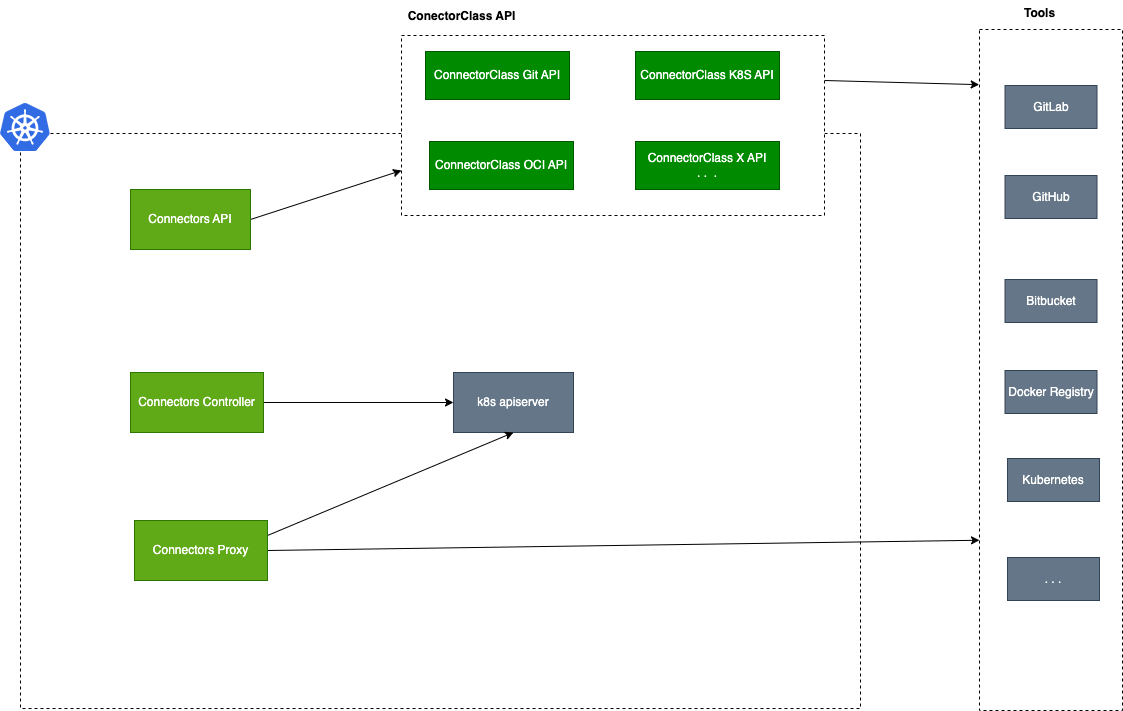

The diagram above was exported from draw.io. Its source (the exported page's mxGraphModel, read from the mxfile embedded in the PNG):
<mxGraphModel dx="664" dy="635" grid="0" gridSize="10" guides="1" tooltips="1" connect="1" arrows="1" fold="1" page="0" pageScale="1" pageWidth="827" pageHeight="1169" background="none" math="0" shadow="0">
  <root>
    <mxCell id="0" />
    <mxCell id="1" parent="0" />
    <mxCell id="2" value="" style="rounded=0;whiteSpace=wrap;html=1;dashed=1;" parent="1" vertex="1">
      <mxGeometry x="60" y="70" width="840" height="575" as="geometry" />
    </mxCell>
    <mxCell id="3" value="" style="sketch=0;aspect=fixed;html=1;points=[];align=center;image;fontSize=12;image=img/lib/mscae/Kubernetes.svg;" parent="1" vertex="1">
      <mxGeometry x="40" y="40" width="50" height="48" as="geometry" />
    </mxCell>
    <mxCell id="12" style="edgeStyle=none;html=1;exitX=1;exitY=0.5;exitDx=0;exitDy=0;entryX=0;entryY=0.75;entryDx=0;entryDy=0;" parent="1" source="4" target="5" edge="1">
      <mxGeometry relative="1" as="geometry" />
    </mxCell>
    <mxCell id="4" value="Connectors API" style="rounded=0;whiteSpace=wrap;html=1;fillColor=#60a917;fontColor=#ffffff;strokeColor=#2D7600;" parent="1" vertex="1">
      <mxGeometry x="170" y="126" width="120" height="60" as="geometry" />
    </mxCell>
    <mxCell id="28" style="edgeStyle=none;html=1;exitX=1;exitY=0.25;exitDx=0;exitDy=0;entryX=-0.002;entryY=0.081;entryDx=0;entryDy=0;entryPerimeter=0;" parent="1" source="5" target="20" edge="1">
      <mxGeometry relative="1" as="geometry" />
    </mxCell>
    <mxCell id="5" value="" style="rounded=0;whiteSpace=wrap;html=1;dashed=1;" parent="1" vertex="1">
      <mxGeometry x="441" y="-28" width="423" height="180" as="geometry" />
    </mxCell>
    <mxCell id="7" value="ConnectorClass Git API" style="rounded=0;whiteSpace=wrap;html=1;fillColor=#008a00;fontColor=#ffffff;strokeColor=#005700;" parent="1" vertex="1">
      <mxGeometry x="465" y="-12" width="144" height="48" as="geometry" />
    </mxCell>
    <mxCell id="8" value="&lt;b&gt;ConectorClass API&lt;/b&gt;" style="text;html=1;align=center;verticalAlign=middle;resizable=0;points=[];autosize=1;fillColor=none;" parent="1" vertex="1">
      <mxGeometry x="438" y="-60" width="126" height="26" as="geometry" />
    </mxCell>
    <mxCell id="9" value="ConnectorClass OCI API" style="rounded=0;whiteSpace=wrap;html=1;fillColor=#008a00;fontColor=#ffffff;strokeColor=#005700;" parent="1" vertex="1">
      <mxGeometry x="469" y="78" width="144" height="48" as="geometry" />
    </mxCell>
    <mxCell id="10" value="ConnectorClass K8S API" style="rounded=0;whiteSpace=wrap;html=1;fillColor=#008a00;fontColor=#ffffff;strokeColor=#005700;" parent="1" vertex="1">
      <mxGeometry x="675" y="-12" width="144" height="48" as="geometry" />
    </mxCell>
    <mxCell id="11" value="ConnectorClass X API&lt;br&gt;. .&amp;nbsp; ." style="rounded=0;whiteSpace=wrap;html=1;fillColor=#008a00;fontColor=#ffffff;strokeColor=#005700;" parent="1" vertex="1">
      <mxGeometry x="675" y="78" width="144" height="48" as="geometry" />
    </mxCell>
    <mxCell id="30" style="edgeStyle=none;html=1;exitX=1;exitY=0.5;exitDx=0;exitDy=0;entryX=0;entryY=0.5;entryDx=0;entryDy=0;" parent="1" source="13" target="29" edge="1">
      <mxGeometry relative="1" as="geometry" />
    </mxCell>
    <mxCell id="13" value="Connectors Controller" style="rounded=0;whiteSpace=wrap;html=1;fillColor=#60a917;fontColor=#ffffff;strokeColor=#2D7600;" parent="1" vertex="1">
      <mxGeometry x="170" y="309" width="133" height="60" as="geometry" />
    </mxCell>
    <mxCell id="20" value="" style="rounded=0;whiteSpace=wrap;html=1;dashed=1;" parent="1" vertex="1">
      <mxGeometry x="1019" y="-34" width="143" height="681" as="geometry" />
    </mxCell>
    <mxCell id="21" value="&lt;b&gt;Tools&lt;/b&gt;" style="text;html=1;align=center;verticalAlign=middle;resizable=0;points=[];autosize=1;fillColor=none;" parent="1" vertex="1">
      <mxGeometry x="1054" y="-63" width="49" height="26" as="geometry" />
    </mxCell>
    <mxCell id="22" value="GitLab" style="rounded=0;whiteSpace=wrap;html=1;fillColor=#647687;strokeColor=#314354;fontColor=#ffffff;" parent="1" vertex="1">
      <mxGeometry x="1044.5" y="22" width="92" height="43" as="geometry" />
    </mxCell>
    <mxCell id="23" value="GitHub" style="rounded=0;whiteSpace=wrap;html=1;fillColor=#647687;strokeColor=#314354;fontColor=#ffffff;" parent="1" vertex="1">
      <mxGeometry x="1044.5" y="112" width="92" height="43" as="geometry" />
    </mxCell>
    <mxCell id="24" value="Bitbucket" style="rounded=0;whiteSpace=wrap;html=1;fillColor=#647687;strokeColor=#314354;fontColor=#ffffff;" parent="1" vertex="1">
      <mxGeometry x="1044.5" y="216" width="92" height="43" as="geometry" />
    </mxCell>
    <mxCell id="25" value="Docker Registry" style="rounded=0;whiteSpace=wrap;html=1;fillColor=#647687;strokeColor=#314354;fontColor=#ffffff;" parent="1" vertex="1">
      <mxGeometry x="1044.5" y="307" width="92" height="43" as="geometry" />
    </mxCell>
    <mxCell id="26" value="Kubernetes" style="rounded=0;whiteSpace=wrap;html=1;fillColor=#647687;strokeColor=#314354;fontColor=#ffffff;" parent="1" vertex="1">
      <mxGeometry x="1047" y="395" width="92" height="43" as="geometry" />
    </mxCell>
    <mxCell id="27" value=". . ." style="rounded=0;whiteSpace=wrap;html=1;fillColor=#647687;strokeColor=#314354;fontColor=#ffffff;" parent="1" vertex="1">
      <mxGeometry x="1047" y="494" width="92" height="43" as="geometry" />
    </mxCell>
    <mxCell id="29" value="k8s apiserver" style="rounded=0;whiteSpace=wrap;html=1;fillColor=#647687;fontColor=#ffffff;strokeColor=#314354;" parent="1" vertex="1">
      <mxGeometry x="493" y="309" width="120" height="60" as="geometry" />
    </mxCell>
    <mxCell id="32" style="edgeStyle=none;html=1;exitX=1;exitY=0.5;exitDx=0;exitDy=0;entryX=0;entryY=0.75;entryDx=0;entryDy=0;" parent="1" source="31" target="20" edge="1">
      <mxGeometry relative="1" as="geometry" />
    </mxCell>
    <mxCell id="33" style="edgeStyle=none;html=1;exitX=1;exitY=0.25;exitDx=0;exitDy=0;entryX=0.5;entryY=1;entryDx=0;entryDy=0;" parent="1" source="31" target="29" edge="1">
      <mxGeometry relative="1" as="geometry" />
    </mxCell>
    <mxCell id="31" value="Connectors Proxy" style="rounded=0;whiteSpace=wrap;html=1;fillColor=#60a917;fontColor=#ffffff;strokeColor=#2D7600;" parent="1" vertex="1">
      <mxGeometry x="174" y="457" width="133" height="60" as="geometry" />
    </mxCell>
  </root>
</mxGraphModel>